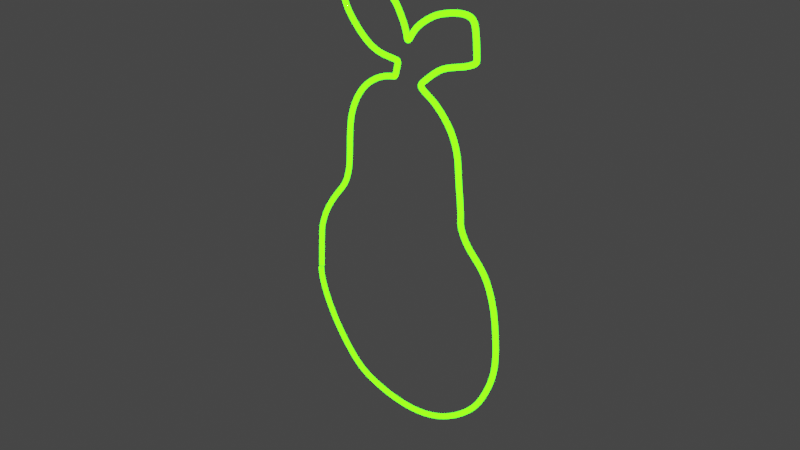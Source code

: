 # Source: pear.blend  (saved by Blender 2.93.21; exported with 4.5.12 LTS)
import bpy
from mathutils import Matrix  # noqa: F401  (used for matrix-valued properties, if any)

bpy.ops.wm.read_factory_settings(use_empty=True)
scene = bpy.context.scene
scene.name = 'Scene'

# ---- collections
col_collection = bpy.data.collections.new('Collection'); scene.collection.children.link(col_collection)

# ---- materials (node trees are filled in below, after node groups)
mat_material_001 = bpy.data.materials.new('Material.001')
mat_material_001.use_transparent_shadow = False

# ---- material node trees
mat_material_001.use_nodes = True; mat_material_001.node_tree.nodes.clear()
_N = mat_material_001.node_tree.nodes; _L = mat_material_001.node_tree.links
n0 = _N.new('ShaderNodeOutputMaterial'); n0.name = 'Material Output'; n0.location = (450, 300)
n1 = _N.new('ShaderNodeEmission'); n1.name = 'Emission'; n1.location = (10, 300)
n1.inputs[0].default_value = (0.03245, 1.0, 0.0, 1.0)
n1.inputs[1].default_value = 15.0
n2 = _N.new('ShaderNodeMixShader'); n2.name = 'Mix Shader'; n2.location = (230, 271)
n3 = _N.new('ShaderNodeBsdfGlass'); n3.name = 'Glass BSDF'; n3.location = (-6, 144)
n3.distribution = 'BECKMANN'
n3.inputs[2].default_value = 1.45
_L.new(n1.outputs[0], n2.inputs[1])
_L.new(n2.outputs[0], n0.inputs[0])
_L.new(n3.outputs[0], n2.inputs[2])
n0.is_active_output = True

# ---- world
world_world = bpy.data.worlds.new('World'); scene.world = world_world
world_world.use_nodes = True; world_world.node_tree.nodes.clear()
_N = world_world.node_tree.nodes; _L = world_world.node_tree.links
n0 = _N.new('ShaderNodeOutputWorld'); n0.name = 'World Output'; n0.location = (300, 300)
n1 = _N.new('ShaderNodeBackground'); n1.name = 'Background'; n1.location = (10, 300)
n1.inputs[0].default_value = (0.05088, 0.05088, 0.05088, 1.0)
_L.new(n1.outputs[0], n0.inputs[0])
n0.is_active_output = True
world_world.color = (0.05088, 0.05088, 0.05088)
world_world.use_sun_shadow = False
world_world.sun_shadow_jitter_overblur = 0.0

# ---- cameras
cam_camera = bpy.data.cameras.new('Camera')
cam_camera.clip_end = 100.0
cam_camera.ortho_scale = 7.314

# ---- lights
light_light = bpy.data.lights.new('Light', 'POINT')
light_light.transmission_factor = 0.0
light_light.energy = 1000.0
light_light.shadow_soft_size = 0.1
light_light.shadow_maximum_resolution = 0.006
light_light.use_absolute_resolution = True

# ---- curves / text
cu_nurbscurve = bpy.data.curves.new('NurbsCurve', 'CURVE')
cu_nurbscurve.dimensions = '3D'
_sp = cu_nurbscurve.splines.new('NURBS'); _sp.points.add(70)
_sp.points.foreach_set('co', [-1.281, -1.18, 2.102e-07, 1.0, -1.278, -1.124, 3.782e-07, 1.0, -1.251, -0.5769, 2.808e-07, 1.0, -1.235, -0.5059, 9.009e-08, 1.0, -1.175, -0.3373, 6.006e-08, 1.0, -1.057, -0.1504, 2.678e-08, 1.0, -0.9292, 0.004558, -8.116e-10, 1.0, -0.8426, 0.1048, -1.867e-08, 1.0, -0.7925, 0.2051, -3.652e-08, 1.0, -0.7515, 0.3509, -6.249e-08, 1.0, -0.7424, 0.6016, -1.071e-07, 1.0, -0.7241, 0.9298, -1.656e-07, 1.0, -0.6011, 1.176, -2.094e-07, 1.0, -0.4598, 1.331, -2.37e-07, 1.0, -0.2592, 1.454, -2.589e-07, 1.0, -0.06782, 1.495, -2.662e-07, 1.0, -0.05415, 1.495, -2.662e-07, 1.0, -0.01313, 1.645, -2.93e-07, 1.0, -0.01769, 1.668, -2.97e-07, 1.0, -0.1954, 1.673, -2.978e-07, 1.0, -0.3458, 1.7, -3.027e-07, 1.0, -0.5054, 1.787, -3.181e-07, 1.0, -0.7227, 1.995, -3.552e-07, 1.0, -0.7983, 2.155, -3.838e-07, 1.0, -0.8172, 2.41, -4.292e-07, 1.0, -0.8172, 2.42, -4.309e-07, 1.0, -0.7511, 2.439, -4.343e-07, 1.0, -0.5148, 2.439, -4.343e-07, 1.0, -0.2502, 2.373, -4.225e-07, 1.0, -0.06117, 2.25, -4.006e-07, 1.0, 0.01443, 2.136, -3.804e-07, 1.0, 0.09004, 2.004, -3.568e-07, 1.0, 0.1089, 1.9, -3.383e-07, 1.0, 0.1278, 1.881, -3.35e-07, 1.0, 0.2129, 2.032, -3.619e-07, 1.0, 0.3736, 2.146, -3.821e-07, 1.0, 0.5059, 2.221, -3.956e-07, 1.0, 0.7516, 2.287, -4.073e-07, 1.0, 0.9312, 2.287, -4.073e-07, 1.0, 0.9784, 2.193, -3.905e-07, 1.0, 0.9973, 1.909, -3.4e-07, 1.0, 0.9973, 1.872, -3.333e-07, 1.0, 0.8555, 1.805, -3.215e-07, 1.0, 0.572, 1.739, -3.097e-07, 1.0, 0.4019, 1.598, -2.845e-07, 1.0, 0.3074, 1.522, -2.71e-07, 1.0, 0.2885, 1.484, -2.643e-07, 1.0, 0.3547, 1.437, -2.559e-07, 1.0, 0.4964, 1.371, -2.441e-07, 1.0, 0.7043, 1.172, -2.088e-07, 1.0, 0.7988, 0.936, -1.667e-07, 1.0, 0.8083, 0.7187, -1.28e-07, 1.0, 0.8366, 0.5107, -9.095e-08, 1.0, 0.8555, 0.3217, -5.729e-08, 1.0, 0.8461, 0.2272, -4.046e-08, 1.0, 0.9217, 0.07601, -1.354e-08, 1.0, 1.026, -0.02794, 4.976e-09, 1.0, 1.205, -0.1792, 3.19e-08, 1.0, 1.319, -0.4816, 8.575e-08, 1.0, 1.356, -0.7651, 1.362e-07, 1.0, 1.385, -1.181, 2.103e-07, 1.0, 1.234, -1.559, 2.776e-07, 1.0, 1.063, -1.824, 3.247e-07, 1.0, 0.6382, -2.145, 3.819e-07, 1.0, 0.1184, -2.268, 4.038e-07, 1.0, -0.5148, -2.173, 3.87e-07, 1.0, -0.77, -1.994, 3.55e-07, 1.0, -1.044, -1.682, 2.995e-07, 1.0, -1.224, -1.36, 2.423e-07, 1.0, -1.309, -1.086, 1.935e-07, 1.0, -1.252, -0.7273, 1.295e-07, 1.0])
_sp.order_v = 0
cu_nurbscurve.materials.append(mat_material_001)
cu_nurbscurve.use_path = True
cu_nurbscurve.bevel_depth = 0.03
cu_nurbscurve.fill_mode = 'FULL'

# ---- objects
ob_light = bpy.data.objects.new('Light', light_light)
ob_camera = bpy.data.objects.new('Camera', cam_camera)
ob_empty = bpy.data.objects.new('Empty', None)
ob_nurbscurve = bpy.data.objects.new('NurbsCurve', cu_nurbscurve)

# ---- transforms, parenting, visibility, modifiers, constraints
ob_light.location = (4.076, 1.005, 5.904)
ob_light.rotation_euler = (0.6503, 0.05522, 1.866)
ob_light.lock_rotations_4d = False
ob_light.empty_display_type = 'ARROWS'
ob_light.color = (0.0, 0.0, 0.0, 0.0)
ob_light.lineart.crease_threshold = 0.0
ob_camera.location = (7.359, -6.926, 4.958)
ob_camera.rotation_euler = (1.109, 0.0, 0.8149)
ob_camera.lock_rotations_4d = False
ob_camera.empty_display_type = 'ARROWS'
ob_camera.color = (0.0, 0.0, 0.0, 0.0)
ob_camera.display_type = 'WIRE'
ob_camera.lineart.crease_threshold = 0.0
ob_empty.location = (-10.3, -3.95e-08, 0.294)
ob_empty.rotation_euler = (1.571, 0.0, 3.142)
ob_empty.empty_display_type = 'IMAGE'
ob_empty.empty_display_size = 5.0
ob_empty.empty_image_offset = (-2.571, -0.5392)
ob_nurbscurve.location = (0.0, 0.0, 0.0)
ob_nurbscurve.rotation_euler = (1.571, -0.0, 0.0)
_m = ob_nurbscurve.modifiers.new('Subdivision', 'SUBSURF')
_m.levels = 3
_m.render_levels = 4

# ---- collection membership
col_collection.objects.link(ob_light)
col_collection.objects.link(ob_camera)
col_collection.objects.link(ob_empty)
col_collection.objects.link(ob_nurbscurve)

# ---- scene / render settings (as saved in the file)
scene.camera = ob_camera
scene.frame_start = 1; scene.frame_end = 250; scene.frame_set(1)
scene.render.engine = 'BLENDER_EEVEE_NEXT'
scene.cycles.use_denoising = False
scene.cycles.samples = 128
scene.cycles.sampling_pattern = 'TABULATED_SOBOL'
scene.cycles.use_adaptive_sampling = False
scene.cycles.use_light_tree = False
scene.view_settings.view_transform = 'Filmic'
bpy.context.view_layer.update()
